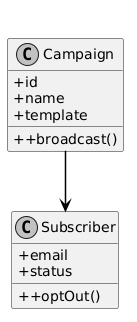

The diagram above was rendered by PlantUML. Its source (embedded in the PNG):
@startuml
skinparam monochrome true
skinparam shadowing false
skinparam defaultFontName Arial
skinparam roundcorner 4
skinparam BoxPadding 10
skinparam NodePadding 20
skinparam ParticipantPadding 20
skinparam UsecaseBorderThickness 1.5
skinparam RectangleBorderThickness 1.5
skinparam classAttributeIconSize 0
skinparam sequenceMessageAlign center
skinparam ArrowThickness 1.5
skinparam ArrowColor #000000
skinparam BackgroundColor #FFFFFF
skinparam linetype ortho

title Email_Marketing System Classes
class Campaign {
  + id
  + name
  + template
  + +broadcast()
}
class Subscriber {
  + email
  + status
  + +optOut()
}

Campaign --> Subscriber
@enduml